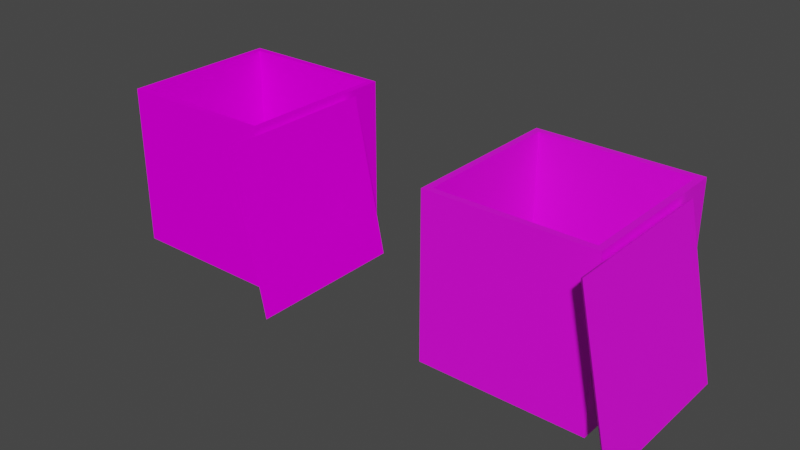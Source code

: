 # Source: crate_open.blend  (saved by Blender 3.6.11; exported with 4.5.12 LTS)
import bpy
from mathutils import Matrix  # noqa: F401  (used for matrix-valued properties, if any)

bpy.ops.wm.read_factory_settings(use_empty=True)
scene = bpy.context.scene
scene.name = 'Scene'

# ---- collections
col_collection = bpy.data.collections.new('Collection'); scene.collection.children.link(col_collection)

# ---- images (referenced by path relative to the original .blend; pixels are not part of the script)
import os
ASSET_DIR = os.environ.get("B2B_ASSET_DIR", "")  # directory of the original .blend (textures are referenced by path, not embedded)
HERE = os.path.dirname(os.path.abspath(__file__))  # packed textures are extracted next to this script under _unpacked/

def load_image(name, relpath, width, height, colorspace="sRGB"):
    """Load a texture the original file referenced (path relative to the .blend, or extracted next to this script)."""
    p = next((c for c in (os.path.join(HERE, relpath), os.path.join(ASSET_DIR, relpath)) if relpath and os.path.exists(c)), "")
    if p:
        img = bpy.data.images.load(p, check_existing=True)
        img.name = name
    else:  # same state as the original file: an image datablock whose file is absent (Cycles renders it pink)
        img = bpy.data.images.new(name, width, height)
        img.source = "FILE"
        img.filepath = "//" + (relpath or name)
    img.colorspace_settings.name = colorspace
    return img
img_clear_02_png = load_image('clear_02.png', 'clear_02.png', 1024, 1024, 'sRGB')
img_clear_01_png = load_image('clear_01.png', 'clear_01.png', 1024, 1024, 'sRGB')
img_old_02_png = load_image('old_02.png', 'old_02.png', 1024, 1024, 'sRGB')
img_old_01_png = load_image('old_01.png', 'old_01.png', 1024, 1024, 'sRGB')

# ---- materials (node trees are filled in below, after node groups)
mat_inner = bpy.data.materials.new('Inner')
mat_inner.use_transparent_shadow = False
mat_outer = bpy.data.materials.new('Outer')
mat_outer.use_transparent_shadow = False
mat_inner_dark = bpy.data.materials.new('Inner dark')
mat_inner_dark.use_transparent_shadow = False
mat_outer_dark = bpy.data.materials.new('Outer dark')
mat_outer_dark.alpha_threshold = 0.0
mat_outer_dark.use_transparent_shadow = False
mat_outer_dark.roughness = 0.5
mat_outer_dark.line_color = (0.0, 0.0, 0.0, 1.0)

# ---- material node trees
mat_inner.use_nodes = True; mat_inner.node_tree.nodes.clear()
_N = mat_inner.node_tree.nodes; _L = mat_inner.node_tree.links
n0 = _N.new('ShaderNodeBsdfPrincipled'); n0.name = 'Principled BSDF'; n0.location = (0, 300)
n0.distribution = 'GGX'
n0.subsurface_method = 'RANDOM_WALK_SKIN'
n0.inputs[3].default_value = 1.45
n0.inputs[13].default_value = 0.0
n0.inputs[27].default_value = (0.0, 0.0, 0.0, 1.0)
n0.inputs[28].default_value = 1.0
n1 = _N.new('ShaderNodeOutputMaterial'); n1.name = 'Material Output'; n1.location = (300, 300)
n2 = _N.new('ShaderNodeTexImage'); n2.name = 'Image Texture'; n2.location = (-300, 300)
n2.label = 'Base Color'
n2.image = img_clear_02_png
_L.new(n0.outputs[0], n1.inputs[0])
_L.new(n2.outputs[0], n0.inputs[0])
n1.is_active_output = True
mat_outer.use_nodes = True; mat_outer.node_tree.nodes.clear()
_N = mat_outer.node_tree.nodes; _L = mat_outer.node_tree.links
n0 = _N.new('ShaderNodeBsdfPrincipled'); n0.name = 'Principled BSDF'; n0.location = (0, 300)
n0.distribution = 'GGX'
n0.subsurface_method = 'RANDOM_WALK_SKIN'
n0.inputs[3].default_value = 1.45
n0.inputs[13].default_value = 0.0
n0.inputs[27].default_value = (0.0, 0.0, 0.0, 1.0)
n0.inputs[28].default_value = 1.0
n1 = _N.new('ShaderNodeOutputMaterial'); n1.name = 'Material Output'; n1.location = (300, 300)
n2 = _N.new('ShaderNodeTexImage'); n2.name = 'Image Texture'; n2.location = (-300, 300)
n2.label = 'Base Color'
n2.image = img_clear_01_png
_L.new(n0.outputs[0], n1.inputs[0])
_L.new(n2.outputs[0], n0.inputs[0])
n1.is_active_output = True
mat_inner_dark.use_nodes = True; mat_inner_dark.node_tree.nodes.clear()
_N = mat_inner_dark.node_tree.nodes; _L = mat_inner_dark.node_tree.links
n0 = _N.new('ShaderNodeBsdfPrincipled'); n0.name = 'Principled BSDF'; n0.location = (10, 300)
n0.distribution = 'GGX'
n0.subsurface_method = 'RANDOM_WALK_SKIN'
n0.inputs[3].default_value = 1.45
n0.inputs[27].default_value = (0.0, 0.0, 0.0, 1.0)
n0.inputs[28].default_value = 1.0
n1 = _N.new('ShaderNodeOutputMaterial'); n1.name = 'Material Output'; n1.location = (300, 300)
n2 = _N.new('ShaderNodeTexImage'); n2.name = 'Image Texture'; n2.location = (-280, 280)
n2.image = img_old_02_png
_L.new(n0.outputs[0], n1.inputs[0])
_L.new(n2.outputs[0], n0.inputs[0])
n1.is_active_output = True
mat_outer_dark.use_nodes = True; mat_outer_dark.node_tree.nodes.clear()
_N = mat_outer_dark.node_tree.nodes; _L = mat_outer_dark.node_tree.links
n0 = _N.new('ShaderNodeOutputMaterial'); n0.name = 'Material Output'; n0.location = (300, 300)
n1 = _N.new('ShaderNodeBsdfPrincipled'); n1.name = 'Principled BSDF'; n1.location = (10, 300)
n1.distribution = 'GGX'
n1.subsurface_method = 'RANDOM_WALK_SKIN'
n1.inputs[3].default_value = 1.45
n1.inputs[27].default_value = (0.0, 0.0, 0.0, 1.0)
n1.inputs[28].default_value = 1.0
n2 = _N.new('ShaderNodeTexImage'); n2.name = 'Image Texture'; n2.location = (-280, 280)
n2.image = img_old_01_png
_L.new(n1.outputs[0], n0.inputs[0])
_L.new(n2.outputs[0], n1.inputs[0])
n0.is_active_output = True

# ---- world
world_world = bpy.data.worlds.new('World'); scene.world = world_world
world_world.use_nodes = True; world_world.node_tree.nodes.clear()
_N = world_world.node_tree.nodes; _L = world_world.node_tree.links
n0 = _N.new('ShaderNodeOutputWorld'); n0.name = 'World Output'; n0.location = (300, 300)
n1 = _N.new('ShaderNodeBackground'); n1.name = 'Background'; n1.location = (10, 300)
n1.inputs[0].default_value = (0.05088, 0.05088, 0.05088, 1.0)
_L.new(n1.outputs[0], n0.inputs[0])
n0.is_active_output = True
world_world.color = (0.05088, 0.05088, 0.05088)
world_world.use_sun_shadow = False
world_world.sun_shadow_jitter_overblur = 0.0

# ---- meshes
me_prim1_mesh = bpy.data.meshes.new('prim1-mesh')
me_prim1_mesh.from_pydata([(0.46, -0.46, 0.5), (0.46, -0.46, -0.46), (-0.46, -0.46, -0.46), (-0.46, 0.46, -0.46), (0.46, 0.46, 0.5), (0.46, 0.46, -0.46), (-0.4602, -0.4602, 0.5), (0.5, -0.5, 0.5), (-0.5, 0.5, 0.5), (-0.46, 0.46, 0.5), (0.5, -0.5, -0.5), (-0.5, -0.5, 0.5), (-0.5, 0.5, -0.5), (-0.5, -0.5, -0.5), (0.5, 0.5, -0.5), (0.5, 0.5, 0.5), (0.7078, 0.238, -0.4846), (0.543, 0.2728, 0.4828), (0.7509, -0.7272, -0.4954), (0.543, -0.7272, 0.4828), (0.5143, -0.6899, 0.4594), (0.7153, -0.6899, -0.4865), (0.7509, 0.2728, -0.4954), (0.5084, 0.2383, 0.4545)], [], [(16, 21, 20, 23), (2, 6, 0, 1), (15, 7, 10, 14), (2, 1, 5, 3), (1, 0, 4, 5), (9, 8, 11, 6), (0, 6, 11, 7), (15, 4, 0, 7), (5, 4, 9, 3), (18, 22, 17, 19), (2, 3, 9, 6), (8, 15, 14, 12), (14, 10, 13, 12), (18, 19, 20, 21), (7, 11, 13, 10), (22, 18, 21, 16), (23, 17, 22, 16), (4, 15, 8, 9), (11, 8, 12, 13), (17, 23, 20, 19)])
me_prim1_mesh.polygons.foreach_set('material_index', [0, 0, 1, 0, 0, 1, 1, 1, 0, 1, 0, 1, 1, 1, 1, 1, 1, 1, 1, 1])
_uv = me_prim1_mesh.uv_layers.new(name='prim1-map0')
_uv.uv.foreach_set('vector', [0.03628, 0.03705, 0.9648, 0.03705, 0.9648, 0.9661, 0.03758, 0.9661, -2.794e-09, 1.0, 1.0, 1.0, 1.0, 0.0, -2.794e-09, 0.0, 1.0, 0.0, 1.0, 1.0, 0.0, 1.0, 0.0, 0.0, -2.794e-09, 1.0, 1.0, 1.0, 1.0, 0.0, -2.794e-09, 0.0, -2.794e-09, 1.0, 1.0, 1.0, 1.0, 0.0, -2.794e-09, 0.0, 0.9648, 0.03705, 1.0, 0.0, 1.0, 1.0, 0.9648, 0.9661, 0.03758, 0.9661, 0.9648, 0.9661, 1.0, 1.0, 0.0, 1.0, 0.0, 0.0, 0.03628, 0.03705, 0.03758, 0.9661, 0.0, 1.0, -2.794e-09, 1.0, 1.0, 1.0, 1.0, 0.0, -2.794e-09, 0.0, 0.0001, 0.0001002, 0.9999, 0.0001, 0.9999, 0.9999, 0.0001002, 0.9999, -2.794e-09, 0.0, -2.794e-09, 1.0, 1.0, 1.0, 1.0, 0.0, 1.0, 0.0, 1.0, 1.0, 0.0, 1.0, 0.0, 0.0, 1.0, 0.0, 1.0, 1.0, 0.0, 1.0, 0.0, 0.0, 1.0, 0.0, 1.0, 1.0, 0.9648, 0.9661, 0.9648, 0.03705, 1.0, 0.0, 1.0, 1.0, 0.0, 1.0, 0.0, 0.0, 0.0, 0.0, 1.0, 0.0, 0.9648, 0.03705, 0.03628, 0.03705, 0.03758, 0.9661, 0.0, 1.0, 0.0, 0.0, 0.03628, 0.03705, 0.03628, 0.03705, 0.0, 0.0, 1.0, 0.0, 0.9648, 0.03705, 1.0, 0.0, 1.0, 1.0, 0.0, 1.0, 0.0, 0.0, 0.0, 1.0, 0.03758, 0.9661, 0.9648, 0.9661, 1.0, 1.0])
_uv.active_render = True
_uv = me_prim1_mesh.uv_layers.new(name='prim0-map0')
_uv.uv.foreach_set('vector', [0.02595, 0.02406, 0.9796, 0.0203, 0.9734, 0.9806, 0.02416, 0.9806, 0.0, 0.0, 0.0, 0.0, 0.0, 0.0, 0.0, 0.0, 0.0, 0.0, 0.0, 0.0, 0.0, 0.0, 0.0, 0.0, 0.0, 0.0, 0.0, 0.0, 0.0, 0.0, 0.0, 0.0, 0.0, 0.0, 0.0, 0.0, 0.0, 0.0, 0.0, 0.0, 0.0, 0.0, 0.0, 0.0, 0.0, 0.0, 0.0, 0.0, 0.0, 0.0, 0.0, 0.0, 0.0, 0.0, 0.0, 0.0, 0.0, 0.0, 0.0, 0.0, 0.0, 0.0, 0.0, 0.0, 0.0, 0.0, 0.0, 0.0, 0.0, 0.0, 0.0, 0.0, 0.0, 1.0, 0.0, 0.0, 1.0, 0.0, 1.0, 1.0, 0.0, 0.0, 0.0, 0.0, 0.0, 0.0, 0.0, 0.0, 0.0, 0.0, 0.0, 0.0, 0.0, 0.0, 0.0, 0.0, 0.0, 0.0, 0.0, 0.0, 0.0, 0.0, 0.0, 0.0, 1.0, 0.0, 1.0, 1.0, 0.9734, 0.9806, 0.9796, 0.02029, 0.0, 0.0, 0.0, 0.0, 0.0, 0.0, 0.0, 0.0, 0.0, 0.002487, 1.0, 0.0, 0.9796, 0.02029, 0.02596, 0.02406, 0.02416, 0.9806, 0.0, 1.0, 0.0, 0.002487, 0.02596, 0.02406, 0.0, 0.0, 0.0, 0.0, 0.0, 0.0, 0.0, 0.0, 0.0, 0.0, 0.0, 0.0, 0.0, 0.0, 0.0, 0.0, 0.0, 1.0, 0.02416, 0.9806, 0.9734, 0.9806, 1.0, 1.0])
me_prim1_mesh.materials.append(mat_inner)
me_prim1_mesh.materials.append(mat_outer)
me_prim1_mesh.update()
me_prim1_mesh.normals_split_custom_set([tuple(v) for v in zip(*[iter([-0.9781, -0.007411, -0.2078, -0.9781, -0.007411, -0.2078, -0.9781, -0.007411, -0.2078, -0.9781, -0.007411, -0.2078, -0.0001326, 1.0, 0.0001271, -0.0001326, 1.0, 0.0001271, -0.0001326, 1.0, 0.0001271, -0.0001326, 1.0, 0.0001271, 1.0, 0.0, 0.0, 1.0, 0.0, 0.0, 1.0, 0.0, 0.0, 1.0, 0.0, 0.0, 0.0, 0.0, 1.0, 0.0, 0.0, 1.0, 0.0, 0.0, 1.0, 0.0, 0.0, 1.0, -1.0, 0.0, 0.0, -1.0, 0.0, 0.0, -1.0, 0.0, 0.0, -1.0, 0.0, 0.0, -3.892e-07, 0.0, 1.0, -3.892e-07, 0.0, 1.0, -3.892e-07, 0.0, 1.0, -3.892e-07, 0.0, 1.0, 0.0, 0.0, 1.0, 0.0, 0.0, 1.0, 0.0, 0.0, 1.0, 0.0, 0.0, 1.0, 0.0, 0.0, 1.0, 0.0, 0.0, 1.0, 0.0, 0.0, 1.0, 0.0, 0.0, 1.0, 0.0, -1.0, 0.0, 0.0, -1.0, 0.0, 0.0, -1.0, 0.0, 0.0, -1.0, 0.0, 0.9781, 5.96e-08, 0.2079, 0.9781, 5.96e-08, 0.2079, 0.9781, 5.96e-08, 0.2079, 0.9781, 5.96e-08, 0.2079, 1.0, -0.0001326, 0.0001271, 1.0, -0.0001326, 0.0001271, 1.0, -0.0001326, 0.0001271, 1.0, -0.0001326, 0.0001271, 0.0, 1.0, 0.0, 0.0, 1.0, 0.0, 0.0, 1.0, 0.0, 0.0, 1.0, 0.0, 0.0, 0.0, -1.0, 0.0, 0.0, -1.0, 0.0, 0.0, -1.0, 0.0, 0.0, -1.0, -0.7324, -0.6628, -0.1557, -0.7324, -0.6628, -0.1557, -0.7324, -0.6628, -0.1557, -0.7324, -0.6628, -0.1557, 0.0, -1.0, 0.0, 0.0, -1.0, 0.0, 0.0, -1.0, 0.0, 0.0, -1.0, 0.0, -0.242, 7.257e-07, -0.9703, -0.242, 7.257e-07, -0.9703, -0.242, 7.257e-07, -0.9703, -0.242, 7.257e-07, -0.9703, -0.6419, 0.7545, -0.1365, -0.6419, 0.7545, -0.1365, -0.6419, 0.7545, -0.1365, -0.6419, 0.7545, -0.1365, 0.0, 0.0, 1.0, 0.0, 0.0, 1.0, 0.0, 0.0, 1.0, 0.0, 0.0, 1.0, -1.0, 0.0, 0.0, -1.0, 0.0, 0.0, -1.0, 0.0, 0.0, -1.0, 0.0, 0.0, -0.6329, 0.0001037, 0.7742, -0.6329, 0.0001036, 0.7742, -0.6309, 5.852e-06, 0.7758, -0.6309, 4.136e-06, 0.7759])] * 3)])
me_prim1_mesh_001 = bpy.data.meshes.new('prim1-mesh.001')
me_prim1_mesh_001.from_pydata([(0.46, -0.46, -0.46), (-0.4602, -0.4602, 0.5), (0.46, -0.46, 0.5), (0.46, 0.46, -0.46), (-0.46, 0.46, 0.5), (-0.46, -0.46, -0.46), (-0.46, 0.46, -0.46), (0.46, 0.46, 0.5), (0.5, -0.5, 0.5), (-0.5, -0.5, 0.5), (-0.5, -0.5, -0.5), (0.5, -0.5, -0.5), (-0.5, 0.5, 0.5), (0.5, 0.5, -0.5), (-0.5, 0.5, -0.5), (0.5, 0.5, 0.5), (0.5084, 0.2383, 0.4545), (0.7078, 0.238, -0.4846), (0.543, 0.2728, 0.4828), (0.543, -0.7272, 0.4828), (0.7153, -0.6899, -0.4865), (0.7509, -0.7272, -0.4954), (0.7509, 0.2728, -0.4954), (0.5143, -0.6899, 0.4594)], [], [(17, 20, 23, 16), (5, 1, 2, 0), (0, 2, 7, 3), (8, 9, 10, 11), (12, 15, 13, 14), (18, 16, 23, 19), (15, 7, 2, 8), (22, 21, 20, 17), (9, 12, 14, 10), (13, 11, 10, 14), (5, 6, 4, 1), (5, 0, 3, 6), (18, 19, 21, 22), (21, 19, 23, 20), (15, 8, 11, 13), (4, 12, 9, 1), (22, 17, 16, 18), (7, 15, 12, 4), (2, 1, 9, 8), (3, 7, 4, 6)])
me_prim1_mesh_001.polygons.foreach_set('material_index', [0, 0, 0, 1, 1, 1, 1, 1, 1, 1, 0, 0, 1, 1, 1, 1, 1, 1, 1, 0])
_uv = me_prim1_mesh_001.uv_layers.new(name='prim1-map0')
_uv.uv.foreach_set('vector', [0.03628, 0.03705, 0.9648, 0.03705, 0.9648, 0.9661, 0.03758, 0.9661, 6.679e-06, 1.0, 0.9994, 1.0, 1.0, 6.667e-06, 6.667e-06, 6.677e-06, 6.679e-06, 1.0, 0.9994, 1.0, 1.0, 6.667e-06, 6.667e-06, 6.677e-06, 1.0, 6.667e-06, 0.9994, 1.0, 6.679e-06, 1.0, 6.667e-06, 6.677e-06, 1.0, 6.667e-06, 0.9994, 1.0, 6.679e-06, 1.0, 6.667e-06, 6.677e-06, 6.679e-06, 1.0, 0.03758, 0.9661, 0.9648, 0.9661, 0.9994, 1.0, 6.667e-06, 6.677e-06, 0.03628, 0.03705, 0.03758, 0.9661, 6.679e-06, 1.0, 6.667e-06, 6.677e-06, 1.0, 6.667e-06, 0.9648, 0.03705, 0.03628, 0.03705, 1.0, 6.667e-06, 0.9994, 1.0, 6.679e-06, 1.0, 6.667e-06, 6.677e-06, 1.0, 6.667e-06, 0.9994, 1.0, 6.679e-06, 1.0, 6.667e-06, 6.677e-06, 6.667e-06, 6.677e-06, 6.679e-06, 1.0, 0.9994, 1.0, 1.0, 6.667e-06, 6.679e-06, 1.0, 0.9994, 1.0, 1.0, 6.667e-06, 6.667e-06, 6.677e-06, 0.9994, 1.0, 6.679e-06, 1.0, 6.667e-06, 6.677e-06, 1.0, 6.667e-06, 1.0, 6.667e-06, 0.9994, 1.0, 0.9648, 0.9661, 0.9648, 0.03705, 1.0, 6.667e-06, 0.9994, 1.0, 6.679e-06, 1.0, 6.667e-06, 6.677e-06, 0.9648, 0.03705, 1.0, 6.667e-06, 0.9994, 1.0, 0.9648, 0.9661, 6.667e-06, 6.677e-06, 0.03628, 0.03705, 0.03758, 0.9661, 6.679e-06, 1.0, 0.03628, 0.03705, 6.667e-06, 6.677e-06, 1.0, 6.667e-06, 0.9648, 0.03705, 0.03758, 0.9661, 0.9648, 0.9661, 0.9994, 1.0, 6.679e-06, 1.0, 6.679e-06, 1.0, 0.9994, 1.0, 1.0, 6.667e-06, 6.667e-06, 6.677e-06])
_uv.active_render = True
_uv = me_prim1_mesh_001.uv_layers.new(name='prim0-map0')
_uv.uv.foreach_set('vector', [0.03287, 0.03099, 0.9727, 0.02727, 0.9665, 0.9736, 0.0311, 0.9736, 0.0, 0.0, 0.0, 0.0, 0.0, 0.0, 0.0, 0.0, 0.0, 0.0, 0.0, 0.0, 0.0, 0.0, 0.0, 0.0, 0.0, 0.0, 0.0, 0.0, 0.0, 0.0, 0.0, 0.0, 0.0, 0.0, 0.0, 0.0, 0.0, 0.0, 0.0, 0.0, 0.0, 1.0, 0.0311, 0.9736, 0.9665, 0.9736, 1.0, 1.0, 0.0, 0.0, 0.0, 0.0, 0.0, 0.0, 0.0, 0.0, 0.0, 0.00199, 1.0, 0.0, 0.9727, 0.02727, 0.03287, 0.03099, 0.0, 0.0, 0.0, 0.0, 0.0, 0.0, 0.0, 0.0, 0.0, 0.0, 0.0, 0.0, 0.0, 0.0, 0.0, 0.0, 0.0, 0.0, 0.0, 0.0, 0.0, 0.0, 0.0, 0.0, 0.0, 0.0, 0.0, 0.0, 0.0, 0.0, 0.0, 0.0, 1.0, 0.0, 1.0, 1.0, 0.0, 1.0, 0.0, 0.00199, 1.0, 0.0, 1.0, 1.0, 0.9665, 0.9736, 0.9727, 0.02727, 0.0, 0.0, 0.0, 0.0, 0.0, 0.0, 0.0, 0.0, 0.0, 0.0, 0.0, 0.0, 0.0, 0.0, 0.0, 0.0, 0.0, 0.00199, 0.03287, 0.03099, 0.0311, 0.9736, 0.0, 1.0, 0.0, 0.0, 0.0, 0.0, 0.0, 0.0, 0.0, 0.0, 0.0, 0.0, 0.0, 0.0, 0.0, 0.0, 0.0, 0.0, 0.0, 0.0, 0.0, 0.0, 0.0, 0.0, 0.0, 0.0])
me_prim1_mesh_001.materials.append(mat_inner_dark)
me_prim1_mesh_001.materials.append(mat_outer_dark)
me_prim1_mesh_001.update()
me_prim1_mesh_001.normals_split_custom_set([tuple(v) for v in zip(*[iter([-0.9781, -0.007411, -0.2078, -0.9781, -0.007411, -0.2078, -0.9781, -0.007411, -0.2078, -0.9781, -0.007411, -0.2078, -0.0001326, 1.0, 0.0001271, -0.0001326, 1.0, 0.0001271, -0.0001326, 1.0, 0.0001271, -0.0001326, 1.0, 0.0001271, -1.0, 0.0, 0.0, -1.0, 0.0, 0.0, -1.0, 0.0, 0.0, -1.0, 0.0, 0.0, 0.0, -1.0, 0.0, 0.0, -1.0, 0.0, 0.0, -1.0, 0.0, 0.0, -1.0, 0.0, 0.0, 1.0, 0.0, 0.0, 1.0, 0.0, 0.0, 1.0, 0.0, 0.0, 1.0, 0.0, -0.6329, 0.0001037, 0.7742, -0.6329, 0.0001036, 0.7742, -0.6309, 5.852e-06, 0.7758, -0.6311, 1.701e-05, 0.7757, 0.0, 0.0, 1.0, 0.0, 0.0, 1.0, 0.0, 0.0, 1.0, 0.0, 0.0, 1.0, -0.242, 7.257e-07, -0.9703, -0.242, 7.257e-07, -0.9703, -0.242, 7.257e-07, -0.9703, -0.242, 7.257e-07, -0.9703, -1.0, 0.0, 0.0, -1.0, 0.0, 0.0, -1.0, 0.0, 0.0, -1.0, 0.0, 0.0, 0.0, 0.0, -1.0, 0.0, 0.0, -1.0, 0.0, 0.0, -1.0, 0.0, 0.0, -1.0, 1.0, -0.0001326, 0.0001271, 1.0, -0.0001326, 0.0001271, 1.0, -0.0001326, 0.0001271, 1.0, -0.0001326, 0.0001271, 0.0, 0.0, 1.0, 0.0, 0.0, 1.0, 0.0, 0.0, 1.0, 0.0, 0.0, 1.0, 0.9781, 5.96e-08, 0.2079, 0.9781, 5.96e-08, 0.2079, 0.9781, 5.96e-08, 0.2079, 0.9781, 5.96e-08, 0.2079, -0.7324, -0.6628, -0.1557, -0.7324, -0.6628, -0.1557, -0.7324, -0.6628, -0.1557, -0.7324, -0.6628, -0.1557, 1.0, 0.0, 0.0, 1.0, 0.0, 0.0, 1.0, 0.0, 0.0, 1.0, 0.0, 0.0, -3.892e-07, 0.0, 1.0, -3.892e-07, 0.0, 1.0, -3.892e-07, 0.0, 1.0, -3.892e-07, 0.0, 1.0, -0.6419, 0.7545, -0.1365, -0.6419, 0.7545, -0.1365, -0.6419, 0.7545, -0.1365, -0.6419, 0.7545, -0.1365, 0.0, 0.0, 1.0, 0.0, 0.0, 1.0, 0.0, 0.0, 1.0, 0.0, 0.0, 1.0, 0.0, 0.0, 1.0, 0.0, 0.0, 1.0, 0.0, 0.0, 1.0, 0.0, 0.0, 1.0, 0.0, -1.0, 0.0, 0.0, -1.0, 0.0, 0.0, -1.0, 0.0, 0.0, -1.0, 0.0])] * 3)])

# ---- objects
ob_crate = bpy.data.objects.new('Crate', me_prim1_mesh)
ob_crate_dark = bpy.data.objects.new('Crate dark', me_prim1_mesh_001)

# ---- transforms, parenting, visibility, modifiers, constraints
ob_crate.location = (0.0, 0.0, 0.0)
ob_crate.scale = (2.0, 2.0, 2.0)
ob_crate_dark.location = (4.315, 0.0, 0.0)
ob_crate_dark.scale = (2.0, 2.0, 2.0)

# ---- collection membership
col_collection.objects.link(ob_crate)
col_collection.objects.link(ob_crate_dark)

# ---- scene / render settings (as saved in the file)
scene.frame_start = 1; scene.frame_end = 250; scene.frame_set(1)
scene.render.engine = 'BLENDER_EEVEE_NEXT'
scene.cycles.sampling_pattern = 'TABULATED_SOBOL'
scene.view_settings.view_transform = 'Filmic'
bpy.context.view_layer.update()

# ---- added for rendering (the .blend has no active camera and no usable light): camera, sun
cam_auto = bpy.data.cameras.new('AutoCamera')
cam_auto.lens = 50.0
cam_auto.sensor_width = 36.0
cam_auto.clip_end = 1000.0
ob_auto_camera = bpy.data.objects.new('AutoCamera', cam_auto)
scene.collection.objects.link(ob_auto_camera)
ob_auto_camera.location = (9.36239, -8.57203, 5.56324)
ob_auto_camera.rotation_euler = (1.09748, -7.21219e-08, 0.694738)
scene.camera = ob_auto_camera
light_auto_sun = bpy.data.lights.new('AutoSun', 'SUN')
light_auto_sun.energy = 3.0
light_auto_sun.angle = 0.0523599
ob_auto_sun = bpy.data.objects.new('AutoSun', light_auto_sun)
scene.collection.objects.link(ob_auto_sun)
ob_auto_sun.rotation_euler = (0.872665, 0.174533, 0.523599)
bpy.context.view_layer.update()
